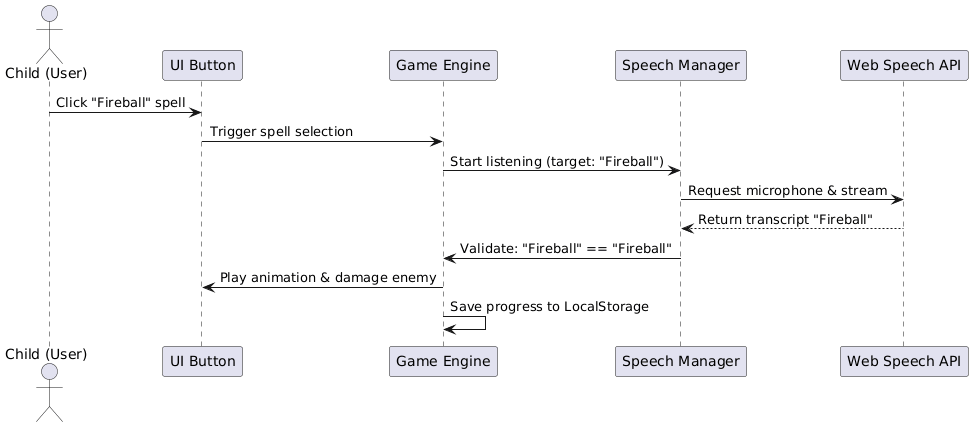

The diagram above was rendered by PlantUML. Its source (embedded in the PNG):
@startuml
actor "Child (User)" as User
participant "UI Button" as UI
participant "Game Engine" as Game
participant "Speech Manager" as Speech
participant "Web Speech API" as API

User -> UI: Click "Fireball" spell
UI -> Game: Trigger spell selection
Game -> Speech: Start listening (target: "Fireball")
Speech -> API: Request microphone & stream
API --> Speech: Return transcript "Fireball"
Speech -> Game: Validate: "Fireball" == "Fireball"
Game -> UI: Play animation & damage enemy
Game -> Game: Save progress to LocalStorage
@enduml